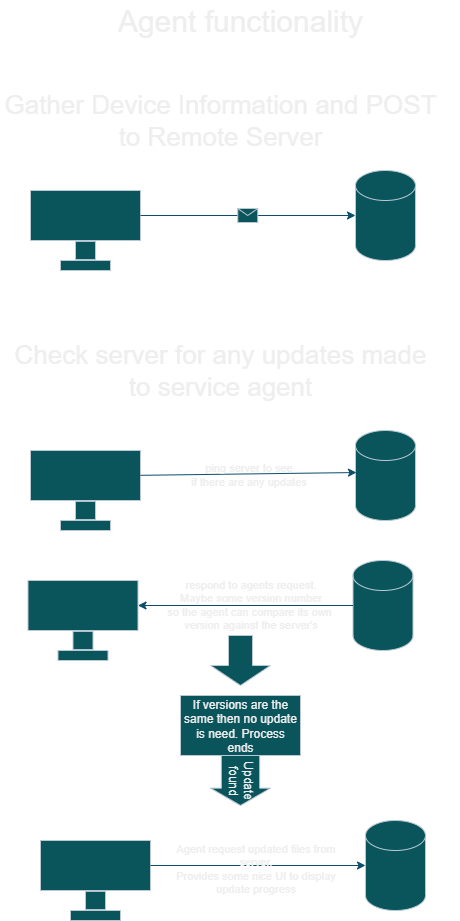

The diagram above was exported from draw.io. Its source (the exported page's mxGraphModel, read from the mxfile embedded in the PNG):
<mxGraphModel dx="2593" dy="1544" grid="1" gridSize="10" guides="1" tooltips="1" connect="1" arrows="1" fold="1" page="1" pageScale="1" pageWidth="850" pageHeight="1100" background="none" math="0" shadow="0">
  <root>
    <mxCell id="0" />
    <mxCell id="1" parent="0" />
    <mxCell id="reuMovr6VEg_fovPMHkE-13" value="Agent functionality" style="text;html=1;align=center;verticalAlign=middle;whiteSpace=wrap;rounded=0;fontSize=30;labelBackgroundColor=none;fontColor=#EEEEEE;" vertex="1" parent="1">
      <mxGeometry x="180" y="10" width="440" height="40" as="geometry" />
    </mxCell>
    <mxCell id="reuMovr6VEg_fovPMHkE-14" value="Gather Device Information and POST to Remote Server" style="text;html=1;align=center;verticalAlign=middle;whiteSpace=wrap;rounded=0;fontSize=26;labelBackgroundColor=none;fontColor=#EEEEEE;" vertex="1" parent="1">
      <mxGeometry x="160" y="110" width="440" height="40" as="geometry" />
    </mxCell>
    <mxCell id="reuMovr6VEg_fovPMHkE-15" value="" style="shape=cylinder3;whiteSpace=wrap;html=1;boundedLbl=1;backgroundOutline=1;size=15;labelBackgroundColor=none;fillColor=#09555B;strokeColor=#BAC8D3;fontColor=#EEEEEE;" vertex="1" parent="1">
      <mxGeometry x="515" y="180" width="60" height="90" as="geometry" />
    </mxCell>
    <mxCell id="reuMovr6VEg_fovPMHkE-18" value="" style="rounded=0;whiteSpace=wrap;html=1;labelBackgroundColor=none;fillColor=#09555B;strokeColor=#BAC8D3;fontColor=#EEEEEE;" vertex="1" parent="1">
      <mxGeometry x="190" y="200" width="110" height="50" as="geometry" />
    </mxCell>
    <mxCell id="reuMovr6VEg_fovPMHkE-20" value="" style="rounded=0;whiteSpace=wrap;html=1;rotation=90;labelBackgroundColor=none;fillColor=#09555B;strokeColor=#BAC8D3;fontColor=#EEEEEE;" vertex="1" parent="1">
      <mxGeometry x="235.94" y="250" width="18.13" height="20" as="geometry" />
    </mxCell>
    <mxCell id="reuMovr6VEg_fovPMHkE-22" value="" style="rounded=0;whiteSpace=wrap;html=1;labelBackgroundColor=none;fillColor=#09555B;strokeColor=#BAC8D3;fontColor=#EEEEEE;" vertex="1" parent="1">
      <mxGeometry x="220" y="270" width="50" height="10" as="geometry" />
    </mxCell>
    <mxCell id="reuMovr6VEg_fovPMHkE-30" value="" style="endArrow=classic;html=1;rounded=0;entryX=0;entryY=0.5;entryDx=0;entryDy=0;entryPerimeter=0;exitX=1;exitY=0.5;exitDx=0;exitDy=0;labelBackgroundColor=none;fontColor=default;strokeColor=#0B4D6A;" edge="1" parent="1" source="reuMovr6VEg_fovPMHkE-18" target="reuMovr6VEg_fovPMHkE-15">
      <mxGeometry relative="1" as="geometry">
        <mxPoint x="300" y="214.63" as="sourcePoint" />
        <mxPoint x="400" y="214.63" as="targetPoint" />
      </mxGeometry>
    </mxCell>
    <mxCell id="reuMovr6VEg_fovPMHkE-31" value="" style="shape=message;html=1;outlineConnect=0;labelBackgroundColor=none;fillColor=#09555B;strokeColor=#BAC8D3;fontColor=#EEEEEE;" vertex="1" parent="reuMovr6VEg_fovPMHkE-30">
      <mxGeometry width="20" height="14" relative="1" as="geometry">
        <mxPoint x="-10" y="-7" as="offset" />
      </mxGeometry>
    </mxCell>
    <mxCell id="reuMovr6VEg_fovPMHkE-32" value="Check server for any updates made to service agent" style="text;html=1;align=center;verticalAlign=middle;whiteSpace=wrap;rounded=0;fontSize=26;labelBackgroundColor=none;fontColor=#EEEEEE;" vertex="1" parent="1">
      <mxGeometry x="160" y="360" width="440" height="40" as="geometry" />
    </mxCell>
    <mxCell id="reuMovr6VEg_fovPMHkE-34" value="" style="shape=cylinder3;whiteSpace=wrap;html=1;boundedLbl=1;backgroundOutline=1;size=15;labelBackgroundColor=none;fillColor=#09555B;strokeColor=#BAC8D3;fontColor=#EEEEEE;" vertex="1" parent="1">
      <mxGeometry x="515" y="440" width="60" height="90" as="geometry" />
    </mxCell>
    <mxCell id="reuMovr6VEg_fovPMHkE-35" value="" style="rounded=0;whiteSpace=wrap;html=1;labelBackgroundColor=none;fillColor=#09555B;strokeColor=#BAC8D3;fontColor=#EEEEEE;" vertex="1" parent="1">
      <mxGeometry x="190" y="460" width="110" height="50" as="geometry" />
    </mxCell>
    <mxCell id="reuMovr6VEg_fovPMHkE-36" value="" style="rounded=0;whiteSpace=wrap;html=1;rotation=90;labelBackgroundColor=none;fillColor=#09555B;strokeColor=#BAC8D3;fontColor=#EEEEEE;" vertex="1" parent="1">
      <mxGeometry x="235.935" y="510" width="18.13" height="20" as="geometry" />
    </mxCell>
    <mxCell id="reuMovr6VEg_fovPMHkE-37" value="" style="rounded=0;whiteSpace=wrap;html=1;labelBackgroundColor=none;fillColor=#09555B;strokeColor=#BAC8D3;fontColor=#EEEEEE;" vertex="1" parent="1">
      <mxGeometry x="220" y="530" width="50" height="10" as="geometry" />
    </mxCell>
    <mxCell id="reuMovr6VEg_fovPMHkE-40" value="" style="endArrow=classic;html=1;rounded=0;strokeColor=#0B4D6A;entryX=0.016;entryY=0.467;entryDx=0;entryDy=0;entryPerimeter=0;" edge="1" parent="1" target="reuMovr6VEg_fovPMHkE-34">
      <mxGeometry relative="1" as="geometry">
        <mxPoint x="300" y="484.82" as="sourcePoint" />
        <mxPoint x="460" y="484.82" as="targetPoint" />
      </mxGeometry>
    </mxCell>
    <mxCell id="reuMovr6VEg_fovPMHkE-41" value="&lt;span&gt;ping server to see&lt;/span&gt;&lt;div&gt;&lt;span&gt;if there are any updates&lt;/span&gt;&lt;/div&gt;" style="edgeLabel;resizable=0;html=1;;align=center;verticalAlign=middle;strokeColor=#BAC8D3;fontColor=#EEEEEE;fillColor=#09555B;labelBackgroundColor=none;" connectable="0" vertex="1" parent="reuMovr6VEg_fovPMHkE-40">
      <mxGeometry relative="1" as="geometry" />
    </mxCell>
    <mxCell id="reuMovr6VEg_fovPMHkE-48" value="" style="shape=cylinder3;whiteSpace=wrap;html=1;boundedLbl=1;backgroundOutline=1;size=15;labelBackgroundColor=none;fillColor=#09555B;strokeColor=#BAC8D3;fontColor=#EEEEEE;" vertex="1" parent="1">
      <mxGeometry x="512.5" y="570" width="60" height="90" as="geometry" />
    </mxCell>
    <mxCell id="reuMovr6VEg_fovPMHkE-49" value="" style="rounded=0;whiteSpace=wrap;html=1;labelBackgroundColor=none;fillColor=#09555B;strokeColor=#BAC8D3;fontColor=#EEEEEE;" vertex="1" parent="1">
      <mxGeometry x="187.5" y="590" width="110" height="50" as="geometry" />
    </mxCell>
    <mxCell id="reuMovr6VEg_fovPMHkE-50" value="" style="rounded=0;whiteSpace=wrap;html=1;rotation=90;labelBackgroundColor=none;fillColor=#09555B;strokeColor=#BAC8D3;fontColor=#EEEEEE;" vertex="1" parent="1">
      <mxGeometry x="233.435" y="640" width="18.13" height="20" as="geometry" />
    </mxCell>
    <mxCell id="reuMovr6VEg_fovPMHkE-51" value="" style="rounded=0;whiteSpace=wrap;html=1;labelBackgroundColor=none;fillColor=#09555B;strokeColor=#BAC8D3;fontColor=#EEEEEE;" vertex="1" parent="1">
      <mxGeometry x="217.5" y="660" width="50" height="10" as="geometry" />
    </mxCell>
    <mxCell id="reuMovr6VEg_fovPMHkE-57" value="" style="endArrow=classic;html=1;rounded=0;strokeColor=#0B4D6A;exitX=0;exitY=0.5;exitDx=0;exitDy=0;exitPerimeter=0;" edge="1" parent="1" source="reuMovr6VEg_fovPMHkE-48" target="reuMovr6VEg_fovPMHkE-49">
      <mxGeometry width="50" height="50" relative="1" as="geometry">
        <mxPoint x="330" y="670" as="sourcePoint" />
        <mxPoint x="380" y="620" as="targetPoint" />
      </mxGeometry>
    </mxCell>
    <mxCell id="reuMovr6VEg_fovPMHkE-58" value="respond to agents request.&lt;br&gt;&lt;div&gt;Maybe some version number&lt;/div&gt;&lt;div&gt;so the agent can compare its own&amp;nbsp;&lt;/div&gt;&lt;div&gt;version against the server's&lt;/div&gt;" style="edgeLabel;html=1;align=center;verticalAlign=middle;resizable=0;points=[];strokeColor=#BAC8D3;fontColor=#EEEEEE;fillColor=#09555B;labelBackgroundColor=none;" vertex="1" connectable="0" parent="reuMovr6VEg_fovPMHkE-57">
      <mxGeometry x="-0.0286" y="-2" relative="1" as="geometry">
        <mxPoint as="offset" />
      </mxGeometry>
    </mxCell>
    <mxCell id="reuMovr6VEg_fovPMHkE-64" value="" style="edgeStyle=orthogonalEdgeStyle;rounded=0;orthogonalLoop=1;jettySize=auto;html=1;strokeColor=#0B4D6A;" edge="1" parent="1" source="reuMovr6VEg_fovPMHkE-60" target="reuMovr6VEg_fovPMHkE-63">
      <mxGeometry relative="1" as="geometry" />
    </mxCell>
    <mxCell id="reuMovr6VEg_fovPMHkE-60" value="If versions are the same then no update is need. Process ends" style="rounded=0;whiteSpace=wrap;html=1;strokeColor=#BAC8D3;fontColor=#EEEEEE;fillColor=#09555B;" vertex="1" parent="1">
      <mxGeometry x="340" y="705" width="120" height="60" as="geometry" />
    </mxCell>
    <mxCell id="reuMovr6VEg_fovPMHkE-61" value="" style="shape=singleArrow;whiteSpace=wrap;html=1;arrowWidth=0.4;arrowSize=0.4;fillColor=#09555B;strokeColor=#BAC8D3;fontColor=#EEEEEE;rounded=0;rotation=90;" vertex="1" parent="1">
      <mxGeometry x="375" y="640" width="50" height="60" as="geometry" />
    </mxCell>
    <mxCell id="reuMovr6VEg_fovPMHkE-63" value="Update found" style="shape=singleArrow;whiteSpace=wrap;html=1;arrowWidth=0.6395061728394998;arrowSize=0.3466666666666674;fillColor=#09555B;strokeColor=#BAC8D3;fontColor=#EEEEEE;rounded=0;rotation=90;" vertex="1" parent="1">
      <mxGeometry x="375" y="760" width="50" height="60" as="geometry" />
    </mxCell>
    <mxCell id="reuMovr6VEg_fovPMHkE-65" value="" style="shape=cylinder3;whiteSpace=wrap;html=1;boundedLbl=1;backgroundOutline=1;size=15;labelBackgroundColor=none;fillColor=#09555B;strokeColor=#BAC8D3;fontColor=#EEEEEE;" vertex="1" parent="1">
      <mxGeometry x="525" y="830" width="60" height="90" as="geometry" />
    </mxCell>
    <mxCell id="reuMovr6VEg_fovPMHkE-66" value="" style="rounded=0;whiteSpace=wrap;html=1;labelBackgroundColor=none;fillColor=#09555B;strokeColor=#BAC8D3;fontColor=#EEEEEE;" vertex="1" parent="1">
      <mxGeometry x="200" y="850" width="110" height="50" as="geometry" />
    </mxCell>
    <mxCell id="reuMovr6VEg_fovPMHkE-67" value="" style="rounded=0;whiteSpace=wrap;html=1;rotation=90;labelBackgroundColor=none;fillColor=#09555B;strokeColor=#BAC8D3;fontColor=#EEEEEE;" vertex="1" parent="1">
      <mxGeometry x="245.93499999999995" y="900" width="18.13" height="20" as="geometry" />
    </mxCell>
    <mxCell id="reuMovr6VEg_fovPMHkE-68" value="" style="rounded=0;whiteSpace=wrap;html=1;labelBackgroundColor=none;fillColor=#09555B;strokeColor=#BAC8D3;fontColor=#EEEEEE;" vertex="1" parent="1">
      <mxGeometry x="230" y="920" width="50" height="10" as="geometry" />
    </mxCell>
    <mxCell id="reuMovr6VEg_fovPMHkE-69" value="" style="endArrow=classic;html=1;rounded=0;strokeColor=#0B4D6A;entryX=0;entryY=0.5;entryDx=0;entryDy=0;entryPerimeter=0;exitX=1;exitY=0.5;exitDx=0;exitDy=0;" edge="1" parent="1" source="reuMovr6VEg_fovPMHkE-66" target="reuMovr6VEg_fovPMHkE-65">
      <mxGeometry width="50" height="50" relative="1" as="geometry">
        <mxPoint x="430" y="1020" as="sourcePoint" />
        <mxPoint x="392.5" y="880" as="targetPoint" />
      </mxGeometry>
    </mxCell>
    <mxCell id="reuMovr6VEg_fovPMHkE-70" value="Agent request updated files from&lt;div&gt;server. &lt;br&gt;&lt;span style=&quot;&quot;&gt;&lt;font style=&quot;color: light-dark(rgb(238, 238, 238), rgb(255, 255, 255));&quot;&gt;Provides some nice UI to display&lt;/font&gt;&lt;/span&gt;&lt;/div&gt;&lt;div&gt;update progress&lt;/div&gt;" style="edgeLabel;html=1;align=center;verticalAlign=middle;resizable=0;points=[];strokeColor=#BAC8D3;fontColor=#EEEEEE;fillColor=#09555B;labelBackgroundColor=none;" vertex="1" connectable="0" parent="reuMovr6VEg_fovPMHkE-69">
      <mxGeometry x="-0.0286" y="-2" relative="1" as="geometry">
        <mxPoint as="offset" />
      </mxGeometry>
    </mxCell>
  </root>
</mxGraphModel>